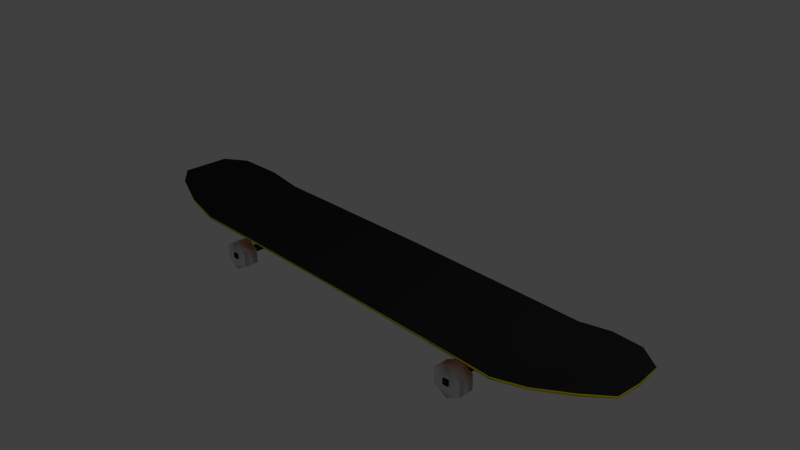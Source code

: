 # Source: skate.blend  (saved by Blender 2.68.0; exported with 4.5.12 LTS)
import bpy
from mathutils import Matrix  # noqa: F401  (used for matrix-valued properties, if any)

bpy.ops.wm.read_factory_settings(use_empty=True)
scene = bpy.context.scene
scene.name = 'Scene'

# ---- collections
col_collection_1 = bpy.data.collections.new('Collection 1'); scene.collection.children.link(col_collection_1)

# ---- materials (node trees are filled in below, after node groups)
mat_grip = bpy.data.materials.new('Grip')
mat_grip.alpha_threshold = 0.0
mat_grip.use_transparent_shadow = False
mat_grip.diffuse_color = (0.02365, 0.02365, 0.02365, 1.0)
mat_grip.specular_color = (0.03522, 0.03522, 0.03522)
mat_grip.roughness = 0.5
mat_grip.specular_intensity = 1.0
mat_grip.line_color = (0.0, 0.0, 0.0, 1.0)
mat_track = bpy.data.materials.new('Track')
mat_track.alpha_threshold = 0.0
mat_track.use_transparent_shadow = False
mat_track.diffuse_color = (0.1065, 0.1065, 0.1065, 1.0)
mat_track.roughness = 0.5
mat_track.line_color = (0.0, 0.0, 0.0, 1.0)
mat_paint = bpy.data.materials.new('Paint')
mat_paint.alpha_threshold = 0.0
mat_paint.use_transparent_shadow = False
mat_paint.diffuse_color = (0.8, 0.2164, 0.0, 1.0)
mat_paint.roughness = 0.5
mat_paint.line_color = (0.0, 0.0, 0.0, 1.0)
mat_wood = bpy.data.materials.new('Wood')
mat_wood.alpha_threshold = 0.0
mat_wood.use_transparent_shadow = False
mat_wood.diffuse_color = (0.8, 0.7934, 0.0, 1.0)
mat_wood.roughness = 0.5
mat_wood.line_color = (0.0, 0.0, 0.0, 1.0)
mat_wheels = bpy.data.materials.new('Wheels')
mat_wheels.alpha_threshold = 0.0
mat_wheels.use_transparent_shadow = False
mat_wheels.roughness = 0.5
mat_wheels.line_color = (0.0, 0.0, 0.0, 1.0)

# ---- material node trees

# ---- world
world_world = bpy.data.worlds.new('World'); scene.world = world_world
world_world.color = (0.05088, 0.05088, 0.05088)
world_world.use_sun_shadow = False
world_world.sun_shadow_jitter_overblur = 0.0
world_world.cycles.sampling_method = 'MANUAL'
world_world.cycles.sample_map_resolution = 256

# ---- cameras
cam_camera = bpy.data.cameras.new('Camera')
cam_camera.clip_end = 100.0
cam_camera.lens = 35.0
cam_camera.sensor_width = 32.0
cam_camera.sensor_height = 18.0
cam_camera.ortho_scale = 7.314
cam_camera.dof.focus_distance = 0.0
cam_camera.dof.aperture_fstop = 128.0

# ---- lights
light_lamp = bpy.data.lights.new('Lamp', 'POINT')
light_lamp.transmission_factor = 0.0
light_lamp.cutoff_distance = 30.0
light_lamp.energy = 100.0
light_lamp.shadow_buffer_clip_start = 1.001
light_lamp.shadow_soft_size = 0.1
light_lamp.shadow_maximum_resolution = 0.006
light_lamp.use_absolute_resolution = True
light_lamp.cycles.use_multiple_importance_sampling = False

# ---- meshes
me_cube = bpy.data.meshes.new('Cube')
me_cube.from_pydata([(0.7005, 0.7138, -2.816), (0.7005, -0.7362, -2.816), (0.0, -0.767, -6.957), (0.0, 0.7633, -6.957), (0.7005, 0.7138, -1.211), (0.7005, -0.7362, -1.211), (0.0, -0.767, -5.677), (0.0, 0.7633, -5.677), (0.8088, 0.5503, 2.43), (0.8088, 0.5503, 4.081), (0.8761, 0.3201, 3.337), (0.8761, 0.3201, 4.696), (0.8761, -0.3575, 3.337), (0.8761, -0.3575, 4.696), (0.8088, -0.5843, 2.43), (0.8088, -0.5843, 4.081), (0.7005, -0.0112, -3.914), (0.0, -0.001527, -9.138), (0.7005, -0.0112, -1.384), (0.0, -0.001527, -7.59), (0.8807, -0.01876, 2.526), (0.8807, -0.01876, 4.177), (0.8092, -0.01698, 3.314), (0.8092, -0.01698, 0.745), (0.5951, 0.7541, -7.997), (0.5951, -0.7711, -7.997), (0.5951, 0.7541, -6.437), (0.5951, -0.7711, -6.437), (0.5951, -0.008503, -8.375), (0.5951, -0.008503, -5.91), (0.3951, 0.7547, -7.509), (0.3951, -0.7662, -7.509), (0.3951, 0.7547, -6.015), (0.3951, -0.7662, -6.015), (0.3951, -0.005711, -9.018), (0.3951, -0.005711, -6.695), (0.3876, -0.3657, -11.2), (0.3876, 0.3355, -11.2), (0.5206, 0.3355, -11.2), (0.5206, -0.3657, -11.2), (0.3876, -0.3657, -8.132), (0.3876, 0.3355, -8.132), (0.5206, 0.3355, -8.132), (0.5206, -0.3657, -8.132), (0.458, 0.5131, -15.47), (0.458, 0.7235, -15.47), (0.458, -0.5626, -15.47), (0.458, -0.7731, -15.47), (0.5019, -0.5626, -20.83), (0.5019, -0.7731, -20.83), (0.5019, -0.5626, -31.56), (0.5019, -0.7731, -31.56), (0.458, -0.5626, -36.92), (0.458, -0.7731, -36.92), (0.414, -0.5626, -31.56), (0.414, -0.7731, -31.56), (0.414, -0.5626, -20.83), (0.414, -0.7731, -20.83), (0.5019, 0.7235, -20.83), (0.5019, 0.5131, -20.83), (0.5019, 0.7235, -31.56), (0.5019, 0.5131, -31.56), (0.458, 0.7235, -36.92), (0.458, 0.5131, -36.92), (0.414, 0.7235, -31.56), (0.414, 0.5131, -31.56), (0.414, 0.7235, -20.83), (0.414, 0.5131, -20.83), (0.4463, -0.05809, -27.88), (0.4463, 0.05137, -27.88), (0.4707, 0.05137, -27.88), (0.4707, -0.05809, -27.88), (0.4478, -0.05139, -10.29), (0.4478, 0.04467, -10.29), (0.4692, 0.04467, -10.29), (0.4692, -0.05139, -10.29), (0.4484, -0.7978, -27.75), (0.4484, 0.7911, -27.75), (0.4654, 0.7911, -27.75), (0.4654, -0.7978, -27.75), (0.4484, -0.7978, -23.94), (0.4484, 0.7911, -23.94), (0.4654, 0.7911, -23.94), (0.4654, -0.7978, -23.94)], [], [(34, 31, 2, 17), (35, 19, 6, 33), (30, 34, 17, 3), (31, 33, 6, 2), (17, 19, 7, 3), (32, 30, 3, 7), (0, 4, 9, 8), (8, 9, 11, 10), (20, 21, 13, 12), (12, 13, 15, 14), (14, 15, 5, 1), (21, 11, 9, 22), (18, 22, 9, 4), (16, 0, 8, 23), (23, 8, 10, 20), (32, 7, 19, 35), (2, 6, 19, 17), (10, 11, 21, 20), (13, 21, 22, 15), (5, 15, 22, 18), (1, 16, 23, 14), (14, 23, 20, 12), (16, 1, 25, 28), (18, 29, 27, 5), (0, 16, 28, 24), (1, 5, 27, 25), (4, 0, 24, 26), (4, 26, 29, 18), (28, 25, 31, 34), (29, 35, 33, 27), (24, 28, 34, 30), (25, 27, 33, 31), (26, 24, 30, 32), (26, 32, 35, 29), (40, 41, 37, 36), (41, 42, 38, 37), (42, 43, 39, 38), (43, 40, 36, 39), (36, 37, 38, 39), (43, 42, 41, 40), (62, 63, 65, 64), (46, 47, 49, 48), (45, 58, 60, 62, 64, 66), (59, 44, 67, 65, 63, 61), (48, 49, 51, 50), (64, 65, 67, 66), (58, 59, 61, 60), (50, 51, 53, 52), (66, 67, 44, 45), (45, 44, 59, 58), (52, 53, 55, 54), (49, 47, 57, 55, 53, 51), (56, 57, 47, 46), (54, 55, 57, 56), (60, 61, 63, 62), (46, 48, 50, 52, 54, 56), (72, 73, 69, 68), (73, 74, 70, 69), (74, 75, 71, 70), (75, 72, 68, 71), (68, 69, 70, 71), (75, 74, 73, 72), (80, 81, 77, 76), (81, 82, 78, 77), (82, 83, 79, 78), (83, 80, 76, 79), (76, 77, 78, 79), (83, 82, 81, 80)])
me_cube.polygons.foreach_set('use_smooth', [1, 1, 1, 1, 1, 1, 1, 1, 1, 1, 1, 1, 1, 1, 1, 1, 1, 1, 1, 1, 1, 1, 1, 1, 1, 1, 1, 1, 1, 1, 1, 1, 1, 1, 1, 1, 1, 1, 1, 1, 1, 1, 1, 1, 1, 1, 1, 1, 1, 1, 1, 1, 1, 1, 1, 1, 0, 0, 0, 0, 0, 0, 0, 0, 0, 0, 0, 0])
me_cube.polygons.foreach_set('material_index', [2, 0, 2, 3, 0, 3, 3, 3, 3, 3, 3, 0, 0, 2, 2, 0, 0, 3, 0, 0, 2, 2, 2, 0, 2, 3, 3, 0, 2, 0, 2, 3, 3, 0, 1, 1, 1, 1, 1, 1, 4, 4, 4, 4, 4, 4, 4, 4, 4, 4, 4, 4, 4, 4, 4, 4, 0, 0, 0, 0, 0, 0, 0, 0, 0, 0, 0, 0])
me_cube.materials.append(mat_grip)
me_cube.materials.append(mat_track)
me_cube.materials.append(mat_paint)
me_cube.materials.append(mat_wood)
me_cube.materials.append(mat_wheels)
me_cube.use_remesh_preserve_volume = False
me_cube.use_remesh_preserve_attributes = False
me_cube.use_mirror_vertex_groups = False
me_cube.update()

# ---- objects
ob_cube = bpy.data.objects.new('Cube', me_cube)
ob_lamp = bpy.data.objects.new('Lamp', light_lamp)
ob_camera = bpy.data.objects.new('Camera', cam_camera)

# ---- transforms, parenting, visibility, modifiers, constraints
ob_cube.location = (0.0, 0.0, 0.0)
ob_cube.scale = (4.489, 1.0, 0.02009)
ob_cube.lock_rotations_4d = False
ob_cube.empty_display_type = 'ARROWS'
ob_cube.lineart.crease_threshold = 0.0
_m = ob_cube.modifiers.new('Mirror', 'MIRROR')
_m.use_clip = True
ob_lamp.location = (4.076, 1.005, 5.904)
ob_lamp.rotation_euler = (0.6503, 0.05522, 1.866)
ob_lamp.lock_rotations_4d = False
ob_lamp.empty_display_type = 'ARROWS'
ob_lamp.color = (0.0, 0.0, 0.0, 0.0)
ob_lamp.lineart.crease_threshold = 0.0
ob_camera.location = (7.481, -6.508, 5.344)
ob_camera.rotation_euler = (1.109, 0.01082, 0.8149)
ob_camera.lock_rotations_4d = False
ob_camera.empty_display_type = 'ARROWS'
ob_camera.color = (0.0, 0.0, 0.0, 0.0)
ob_camera.display_type = 'WIRE'
ob_camera.lineart.crease_threshold = 0.0

# ---- collection membership
col_collection_1.objects.link(ob_cube)
col_collection_1.objects.link(ob_lamp)
col_collection_1.objects.link(ob_camera)

# ---- scene / render settings (as saved in the file)
scene.camera = ob_camera
scene.frame_start = 1; scene.frame_end = 250; scene.frame_set(1)
scene.render.engine = 'BLENDER_EEVEE_NEXT'
scene.render.image_settings.color_mode = 'RGB'
scene.render.image_settings.compression = 90
scene.render.resolution_percentage = 50
scene.render.dither_intensity = 0.0
scene.cycles.use_denoising = False
scene.cycles.samples = 10
scene.cycles.sampling_pattern = 'TABULATED_SOBOL'
scene.cycles.light_sampling_threshold = 0.0
scene.cycles.use_adaptive_sampling = False
scene.cycles.use_light_tree = False
scene.cycles.blur_glossy = 0.0
scene.cycles.volume_bounces = 1
scene.cycles.pixel_filter_type = 'GAUSSIAN'
scene.cycles.sample_clamp_indirect = 0.0
scene.view_settings.view_transform = 'Standard'
bpy.context.view_layer.update()
